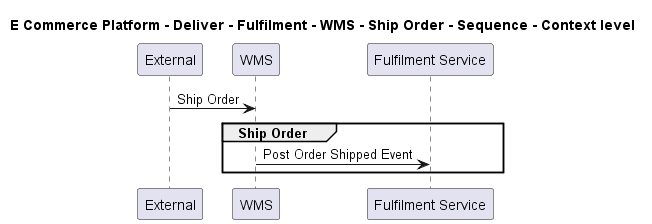

The diagram above was rendered by PlantUML. Its source (embedded in the PNG):
@startuml

title E Commerce Platform - Deliver - Fulfilment - WMS - Ship Order - Sequence - Context level

participant "External" as C4InterFlow.SoftwareSystems.ExternalSystem
participant "WMS" as ECommercePlatform.Deliver.Fulfilment.SoftwareSystems.WMS
participant "Fulfilment Service" as ECommercePlatform.Deliver.Fulfilment.SoftwareSystems.FulfilmentService

C4InterFlow.SoftwareSystems.ExternalSystem -> ECommercePlatform.Deliver.Fulfilment.SoftwareSystems.WMS : Ship Order
group Ship Order
ECommercePlatform.Deliver.Fulfilment.SoftwareSystems.WMS -> ECommercePlatform.Deliver.Fulfilment.SoftwareSystems.FulfilmentService : Post Order Shipped Event
end


@enduml